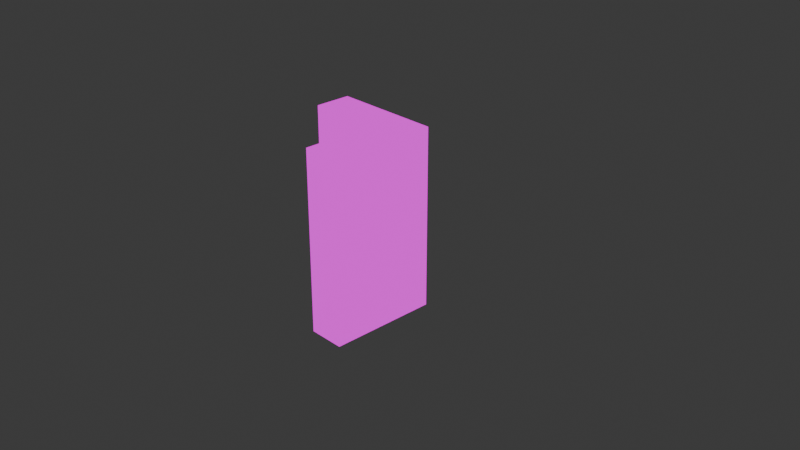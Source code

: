 # Source: wall_corner.blend  (saved by Blender 4.2.66; exported with 4.5.12 LTS)
import bpy
from mathutils import Matrix  # noqa: F401  (used for matrix-valued properties, if any)

bpy.ops.wm.read_factory_settings(use_empty=True)
scene = bpy.context.scene
scene.name = 'Scene'

# ---- collections
col_collection = bpy.data.collections.new('Collection'); scene.collection.children.link(col_collection)

# ---- images (referenced by path relative to the original .blend; pixels are not part of the script)
import os
ASSET_DIR = os.environ.get("B2B_ASSET_DIR", "")  # directory of the original .blend (textures are referenced by path, not embedded)
HERE = os.path.dirname(os.path.abspath(__file__))  # packed textures are extracted next to this script under _unpacked/

def load_image(name, relpath, width, height, colorspace="sRGB"):
    """Load a texture the original file referenced (path relative to the .blend, or extracted next to this script)."""
    p = next((c for c in (os.path.join(HERE, relpath), os.path.join(ASSET_DIR, relpath)) if relpath and os.path.exists(c)), "")
    if p:
        img = bpy.data.images.load(p, check_existing=True)
        img.name = name
    else:  # same state as the original file: an image datablock whose file is absent (Cycles renders it pink)
        img = bpy.data.images.new(name, width, height)
        img.source = "FILE"
        img.filepath = "//" + (relpath or name)
    img.colorspace_settings.name = colorspace
    return img
img_bricks_tga = load_image('bricks.tga', 'bricks.tga', 1024, 1024, 'sRGB')

# ---- materials (node trees are filled in below, after node groups)
mat_material = bpy.data.materials.new('Material')
mat_material.alpha_threshold = 0.0
mat_material.use_transparent_shadow = False
mat_material.roughness = 0.5
mat_material.line_color = (0.0, 0.0, 0.0, 1.0)

# ---- material node trees
mat_material.use_nodes = True; mat_material.node_tree.nodes.clear()
_N = mat_material.node_tree.nodes; _L = mat_material.node_tree.links
n0 = _N.new('ShaderNodeOutputMaterial'); n0.name = 'Material Output'; n0.location = (300, 300)
n1 = _N.new('ShaderNodeEmission'); n1.name = 'Emission'; n1.location = (10, 300)
n2 = _N.new('ShaderNodeTexImage'); n2.name = 'Image Texture'; n2.location = (-280, 280)
n2.image = img_bricks_tga
n2.interpolation = 'Closest'
_L.new(n1.outputs[0], n0.inputs[0])
_L.new(n2.outputs[0], n1.inputs[0])
n0.is_active_output = True

# ---- world
world_world = bpy.data.worlds.new('World'); scene.world = world_world
world_world.use_nodes = True; world_world.node_tree.nodes.clear()
_N = world_world.node_tree.nodes; _L = world_world.node_tree.links
n0 = _N.new('ShaderNodeOutputWorld'); n0.name = 'World Output'; n0.location = (300, 300)
n1 = _N.new('ShaderNodeBackground'); n1.name = 'Background'; n1.location = (10, 300)
n1.inputs[0].default_value = (0.05088, 0.05088, 0.05088, 1.0)
_L.new(n1.outputs[0], n0.inputs[0])
n0.is_active_output = True
world_world.color = (0.05088, 0.05088, 0.05088)
world_world.sun_shadow_jitter_overblur = 0.0

# ---- cameras
cam_camera = bpy.data.cameras.new('Camera')
cam_camera.clip_end = 100.0
cam_camera.ortho_scale = 7.314

# ---- lights
light_light = bpy.data.lights.new('Light', 'POINT')
light_light.energy = 1000.0
light_light.shadow_soft_size = 0.1

# ---- meshes
me_cube = bpy.data.meshes.new('Cube')
me_cube.from_pydata([(0.2, 0.2, 1.0), (0.2, 0.2, -1.0), (0.2, -0.2, 1.0), (0.2, -0.2, -1.0), (-1.0, 0.2, 1.0), (-1.0, 0.2, -1.0), (-1.0, -0.2, 1.0), (-1.0, -0.2, -1.0), (-0.2, -0.2, -1.0), (-0.2, -0.2, 1.0), (0.2, -1.0, 1.0), (0.2, -1.0, -1.0), (-0.2, -1.0, -1.0), (-0.2, -1.0, 1.0)], [], [(0, 4, 6, 9, 2), (8, 3, 11, 12), (7, 6, 4, 5), (5, 1, 3, 8, 7), (1, 0, 2, 3), (5, 4, 0, 1), (6, 7, 8, 9), (3, 2, 10, 11), (9, 8, 12, 13), (9, 13, 10, 2), (10, 13, 12, 11)])
_uv = me_cube.uv_layers.new(name='UVMap')
_uv.uv.foreach_set('vector', [0.0, 0.7969, 1.0, 0.7969, 1.0, 1.0, 0.5, 1.0, 0.0, 1.0, 0.5, 1.0, 0.2031, 1.0, 0.0, 0.0, 0.0, 0.0, 0.0, 1.0, 0.0, 0.0, 0.2031, 0.0, 0.2031, 1.0, 0.0, 0.7969, 1.0, 0.7969, 1.0, 1.0, 0.5, 1.0, 0.0, 1.0, -5.96e-08, 1.0, 5.96e-08, 0.0, 0.2031, 0.0, 0.2031, 1.0, 2.98e-08, 1.0, 0.0, 2.98e-08, 1.0, 0.0, 1.0, 1.0, 1.0, 1.0, 0.0, 1.0, 0.5, 1.0, 0.5, 1.0, 0.2031, 1.0, 0.0, 1.0, 0.0, 0.0, 0.0, 0.0, 0.5, 1.0, 0.5, 1.0, 0.0, 0.0, 0.0, 0.0, 0.5, 1.0, 0.0, 0.0, 0.0, 0.0, 0.0, 1.0, 0.0, 0.0, 0.0, 0.0, 0.0, 0.0, 0.0, 0.0])
me_cube.materials.append(mat_material)
me_cube.use_mirror_vertex_groups = False
me_cube.update()

# ---- objects
ob_cube = bpy.data.objects.new('Cube', me_cube)
ob_light = bpy.data.objects.new('Light', light_light)
ob_camera = bpy.data.objects.new('Camera', cam_camera)

# ---- transforms, parenting, visibility, modifiers, constraints
ob_cube.location = (0.0, 0.0, 0.0)
ob_cube.lock_rotations_4d = False
ob_cube.empty_display_type = 'ARROWS'
ob_cube.lineart.crease_threshold = 0.0
ob_light.location = (4.076, 1.005, 5.904)
ob_light.rotation_euler = (0.6503, 0.05522, 1.866)
ob_light.lock_rotations_4d = False
ob_light.empty_display_type = 'ARROWS'
ob_light.color = (0.0, 0.0, 0.0, 0.0)
ob_light.lineart.crease_threshold = 0.0
ob_camera.location = (7.359, -6.926, 4.958)
ob_camera.rotation_euler = (1.109, 0.0, 0.8149)
ob_camera.lock_rotations_4d = False
ob_camera.empty_display_type = 'ARROWS'
ob_camera.color = (0.0, 0.0, 0.0, 0.0)
ob_camera.display_type = 'WIRE'
ob_camera.lineart.crease_threshold = 0.0

# ---- collection membership
col_collection.objects.link(ob_cube)
col_collection.objects.link(ob_light)
col_collection.objects.link(ob_camera)

# ---- scene / render settings (as saved in the file)
scene.camera = ob_camera
scene.frame_start = 1; scene.frame_end = 250; scene.frame_set(1)
scene.render.engine = 'BLENDER_EEVEE_NEXT'
bpy.context.view_layer.update()
